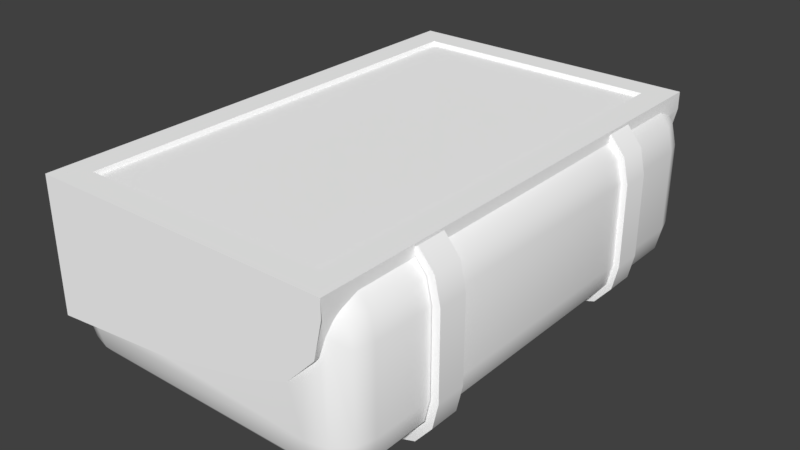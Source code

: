 # Source: CanisterFuel.blend  (saved by Blender 2.78.0; exported with 4.5.12 LTS)
import bpy
from mathutils import Matrix  # noqa: F401  (used for matrix-valued properties, if any)

bpy.ops.wm.read_factory_settings(use_empty=True)
scene = bpy.context.scene
scene.name = 'Scene'

# ---- collections
col_collection_1 = bpy.data.collections.new('Collection 1'); scene.collection.children.link(col_collection_1)

# ---- materials (node trees are filled in below, after node groups)
mat_material_001 = bpy.data.materials.new('Material.001')
mat_material_001.alpha_threshold = 0.0
mat_material_001.use_transparent_shadow = False
mat_material_001.diffuse_color = (1.0, 1.0, 1.0, 1.0)
mat_material_001.roughness = 0.5

# ---- material node trees

# ---- world
world_world = bpy.data.worlds.new('World'); scene.world = world_world
world_world.color = (0.05088, 0.05088, 0.05088)
world_world.use_sun_shadow = False
world_world.sun_shadow_jitter_overblur = 0.0
world_world.cycles.sampling_method = 'MANUAL'

# ---- meshes
me_cube = bpy.data.meshes.new('Cube')
me_cube.from_pydata([(0.009201, -0.3993, -0.1675), (0.009201, -0.3993, 0.09155), (0.009201, 0.3993, -0.1675), (0.009201, 0.3993, 0.09155), (0.5302, -0.3993, -0.1675), (0.5302, -0.3993, 0.09155), (0.5302, 0.3993, -0.1675), (0.5302, 0.3993, 0.09155)], [], [(0, 1, 3, 2), (2, 3, 7, 6), (6, 7, 5, 4), (4, 5, 1, 0), (2, 6, 4, 0), (7, 3, 1, 5)])
me_cube.use_remesh_preserve_volume = False
me_cube.use_remesh_preserve_attributes = False
me_cube.use_mirror_vertex_groups = False
me_cube.update()
me_mk2crewcabin_002 = bpy.data.meshes.new('Mk2CrewCabin.002')
me_mk2crewcabin_002.from_pydata([(0.07135, -0.2583, -0.1822), (0.009603, -0.2583, -0.1037), (0.03855, -0.2583, -0.1717), (0.01443, -0.2583, -0.1429), (0.07135, -0.2065, -0.1822), (0.009603, -0.2065, -0.1037), (0.03855, -0.2065, -0.1717), (0.01443, -0.2065, -0.1429), (0.4806, -0.2583, -0.1822), (0.5463, -0.2583, -0.1037), (0.5134, -0.2583, -0.1717), (0.5375, -0.2583, -0.1429), (0.5463, -0.2583, 0.03708), (0.5134, -0.2583, 0.1051), (0.5375, -0.2583, 0.07629), (0.4806, -0.2065, -0.1822), (0.5463, -0.2065, -0.1037), (0.5134, -0.2065, -0.1717), (0.5375, -0.2065, -0.1429), (0.5463, -0.2065, 0.03708), (0.5134, -0.2065, 0.1051), (0.5375, -0.2065, 0.07629), (0.5591, -0.2065, -0.1052), (0.5591, -0.2583, -0.1052), (0.5591, -0.2583, 0.03859), (0.5591, -0.2065, 0.03859), (0.06941, -0.2065, -0.1954), (0.03125, -0.2065, -0.1832), (0.03125, -0.2583, -0.1832), (0.06941, -0.2583, -0.1954), (0.007116, -0.2065, -0.148), (0.007116, -0.2583, -0.148), (0.0009126, -0.2065, -0.1049), (0.0009126, -0.2583, -0.1049), (0.4825, -0.2583, -0.1954), (0.5207, -0.2583, -0.1832), (0.5207, -0.2065, -0.1832), (0.4825, -0.2065, -0.1954), (0.5492, -0.2583, -0.1491), (0.5492, -0.2065, -0.1491), (0.5231, -0.2065, 0.1138), (0.5492, -0.2065, 0.08246), (0.5492, -0.2583, 0.08246), (0.5231, -0.2583, 0.1138), (0.07597, 0.2045, -0.1806), (0.01526, 0.2045, -0.1034), (0.04372, 0.2045, -0.1703), (0.02001, 0.2045, -0.142), (0.07597, 0.2555, -0.1806), (0.01526, 0.2555, -0.1034), (0.04372, 0.2555, -0.1703), (0.02001, 0.2555, -0.142), (0.4783, 0.2045, -0.1806), (0.5429, 0.2045, -0.1034), (0.5105, 0.2045, -0.1703), (0.5342, 0.2045, -0.142), (0.5429, 0.2045, 0.03499), (0.5105, 0.2045, 0.1019), (0.5342, 0.2045, 0.07354), (0.4783, 0.2555, -0.1806), (0.5429, 0.2555, -0.1034), (0.5105, 0.2555, -0.1703), (0.5342, 0.2555, -0.142), (0.5429, 0.2555, 0.03499), (0.5105, 0.2555, 0.1019), (0.5342, 0.2555, 0.07354), (0.5554, 0.2555, -0.1049), (0.5554, 0.2045, -0.1049), (0.5554, 0.2045, 0.03647), (0.5554, 0.2555, 0.03647), (0.07406, 0.2555, -0.1936), (0.03655, 0.2555, -0.1816), (0.03655, 0.2045, -0.1816), (0.07406, 0.2045, -0.1936), (0.007116, 0.2555, -0.1475), (0.007116, 0.2045, -0.1475), (0.002771, 0.2555, -0.105), (0.002771, 0.2045, -0.105), (0.4802, 0.2045, -0.1936), (0.5177, 0.2045, -0.1816), (0.5177, 0.2555, -0.1816), (0.4802, 0.2555, -0.1936), (0.5458, 0.2045, -0.148), (0.5458, 0.2555, -0.148), (0.5201, 0.2555, 0.1104), (0.5458, 0.2555, 0.0796), (0.5458, 0.2045, 0.0796), (0.5201, 0.2045, 0.1104), (0.5055, -0.4253, 0.02475), (0.4576, -0.4253, -0.02564), (0.4737, 0.3797, 0.1146), (0.5191, 0.4253, 0.08541), (0.4576, 0.4253, -0.02564), (0.5055, 0.4253, 0.02475), (0.227, -0.4253, -0.08964), (0.0, -0.4253, -0.1131), (0.3888, -0.4253, -0.05226), (0.227, 0.4253, -0.08964), (0.0, 0.4253, -0.1127), (0.3888, 0.4253, -0.05226), (0.4737, -0.3797, 0.1146), (0.04526, 0.3797, 0.1146), (0.04526, -0.3797, 0.1146), (0.5191, -0.4253, 0.08541), (0.0, 0.4253, 0.1146), (0.0, -0.4253, 0.1146), (0.519, -0.4253, 0.1146), (0.519, 0.4253, 0.1146), (0.04819, 0.3745, 0.1074), (0.04819, -0.3745, 0.1074), (0.4708, -0.3745, 0.1074), (0.4708, 0.3745, 0.1074), (0.07269, -0.3632, -0.1817), (0.07269, -0.3934, -0.1713), (0.04005, -0.3632, -0.1713), (0.04143, -0.3921, -0.1611), (0.07269, -0.4156, -0.1426), (0.04143, -0.4077, -0.141), (0.01606, -0.3632, -0.1426), (0.02454, -0.3921, -0.141), (0.07269, 0.3632, -0.1817), (0.04005, 0.3632, -0.1713), (0.07269, 0.3934, -0.1713), (0.04143, 0.3921, -0.1611), (0.01606, 0.3632, -0.1426), (0.02454, 0.3921, -0.141), (0.07269, 0.4156, -0.1426), (0.04143, 0.4077, -0.141), (0.4799, -0.3632, -0.1817), (0.5453, -0.3632, -0.1036), (0.4799, -0.4237, -0.1036), (0.5125, -0.3632, -0.1713), (0.4799, -0.3934, -0.1713), (0.5111, -0.3921, -0.1611), (0.5365, -0.3934, -0.1036), (0.5365, -0.3632, -0.1426), (0.528, -0.3921, -0.141), (0.4799, -0.4156, -0.1426), (0.5125, -0.4156, -0.1036), (0.5111, -0.4077, -0.141), (0.5453, -0.3632, 0.03648), (0.5119, -0.4121, 0.05329), (0.5365, -0.3632, 0.0755), (0.5365, -0.3934, 0.03648), (0.528, -0.3921, 0.07385), (0.4799, 0.3632, -0.1817), (0.4799, 0.4237, -0.1036), (0.5453, 0.3632, -0.1036), (0.4799, 0.3934, -0.1713), (0.5125, 0.3632, -0.1713), (0.5111, 0.3921, -0.1611), (0.5125, 0.4156, -0.1036), (0.4799, 0.4156, -0.1426), (0.5111, 0.4077, -0.141), (0.5365, 0.3632, -0.1426), (0.5365, 0.3934, -0.1036), (0.528, 0.3921, -0.141), (0.5453, 0.3632, 0.03648), (0.5365, 0.3934, 0.03648), (0.5365, 0.3632, 0.0755), (0.528, 0.3921, 0.07385), (0.5119, 0.4121, 0.05329), (0.08945, 0.4237, -0.1036), (0.07243, 0.4253, -0.1053), (0.04024, 0.4145, -0.1086), (0.01771, 0.3931, -0.1109), (0.07296, -0.4253, -0.1055), (0.01222, 0.3632, -0.1114), (0.01226, -0.3632, -0.1118), (0.01779, -0.3931, -0.1112), (0.04025, -0.4145, -0.1089), (0.5191, 0.3632, 0.09637), (0.4799, -0.4217, -0.002221), (0.4799, 0.4217, -0.002221), (0.5055, 0.4173, 0.02475), (0.5055, -0.4173, 0.02475), (0.5165, -0.4028, 0.07385), (0.5165, 0.4028, 0.07385), (0.5189, 0.3921, 0.08471), (0.5189, -0.3921, 0.08471), (0.5191, -0.3632, 0.09637), (0.519, 0.0, 0.1146), (0.5191, -8.941e-08, 0.09637), (0.0, 0.0, -0.1129), (0.01224, 0.0, -0.1116)], [], [(22, 25, 24, 23), (26, 29, 28, 27), (27, 28, 31, 30), (30, 31, 33, 32), (34, 37, 36, 35), (35, 36, 39, 38), (38, 39, 22, 23), (40, 43, 42, 41), (41, 42, 24, 25), (26, 37, 34, 29), (6, 27, 30, 7), (16, 22, 39, 18), (7, 30, 32, 5), (15, 37, 26, 4), (18, 39, 36, 17), (8, 34, 35, 10), (19, 25, 22, 16), (20, 40, 41, 21), (9, 23, 24, 12), (10, 35, 38, 11), (2, 28, 29, 0), (21, 41, 25, 19), (0, 29, 34, 8), (11, 38, 23, 9), (1, 33, 31, 3), (12, 24, 42, 14), (3, 31, 28, 2), (14, 42, 43, 13), (4, 26, 27, 6), (17, 36, 37, 15), (66, 69, 68, 67), (70, 73, 72, 71), (71, 72, 75, 74), (74, 75, 77, 76), (78, 81, 80, 79), (79, 80, 83, 82), (82, 83, 66, 67), (84, 87, 86, 85), (85, 86, 68, 69), (70, 81, 78, 73), (50, 71, 74, 51), (60, 66, 83, 62), (51, 74, 76, 49), (59, 81, 70, 48), (62, 83, 80, 61), (52, 78, 79, 54), (63, 69, 66, 60), (64, 84, 85, 65), (53, 67, 68, 56), (54, 79, 82, 55), (46, 72, 73, 44), (65, 85, 69, 63), (44, 73, 78, 52), (55, 82, 67, 53), (45, 77, 75, 47), (56, 68, 86, 58), (47, 75, 72, 46), (58, 86, 87, 57), (48, 70, 71, 50), (61, 80, 81, 59), (107, 91, 93, 92), (101, 102, 109, 108), (106, 105, 95, 166, 94, 96, 89), (95, 105, 104, 98, 183), (89, 88, 103, 106), (98, 104, 107, 92, 99, 97, 163), (102, 101, 104, 105), (100, 102, 105, 106), (101, 90, 107, 104), (90, 100, 106, 181, 107), (109, 110, 111, 108), (100, 90, 111, 110), (102, 100, 110, 109), (90, 101, 108, 111), (147, 157, 140, 129), (112, 113, 115, 114), (113, 116, 117, 115), (118, 114, 115, 119), (115, 117, 119), (120, 121, 123, 122), (121, 124, 125, 123), (126, 122, 123, 127), (123, 125, 127), (128, 131, 133, 132), (131, 135, 136, 133), (129, 134, 136, 135), (134, 138, 139, 136), (130, 137, 139, 138), (137, 132, 133, 139), (133, 136, 139), (141, 143, 144, 176), (140, 142, 144, 143), (142, 180, 179, 144), (145, 148, 150, 149), (148, 152, 153, 150), (146, 151, 153, 152), (151, 155, 156, 153), (147, 154, 156, 155), (154, 149, 150, 156), (150, 153, 156), (157, 158, 160, 159), (158, 161, 177, 160), (120, 112, 114, 121), (121, 114, 118, 124), (124, 118, 168, 184, 167), (146, 162, 97, 99, 92, 173), (145, 120, 122, 148), (148, 122, 126, 152), (152, 126, 163, 162, 146), (157, 147, 155, 158), (158, 155, 151, 161), (161, 151, 174), (128, 145, 149, 131), (131, 149, 154, 135), (135, 154, 147, 129), (159, 142, 140, 157), (141, 138, 134, 143), (143, 134, 129, 140), (112, 128, 132, 113), (113, 132, 137, 116), (116, 137, 130, 166), (120, 145, 128, 112), (170, 169, 119, 117), (164, 163, 126, 127), (165, 164, 127, 125), (178, 171, 159, 160), (175, 138, 141), (179, 176, 144), (177, 178, 160), (169, 168, 118, 119), (167, 165, 125, 124), (172, 89, 96, 94, 166, 130), (166, 170, 117, 116), (171, 182, 180, 142, 159), (138, 175, 172, 130), (179, 180, 106), (181, 106, 180, 182), (91, 107, 171, 178), (178, 177, 91), (177, 161, 91), (91, 161, 174, 93), (174, 173, 93), (93, 173, 92), (164, 165, 98), (164, 98, 163), (167, 98, 165), (183, 98, 167, 184), (168, 169, 95), (169, 170, 95), (166, 95, 170), (89, 172, 88), (175, 88, 172), (88, 175, 141), (88, 141, 106), (141, 176, 106), (176, 179, 106), (107, 181, 182, 171), (95, 183, 184, 168), (174, 151, 146, 173)])
me_mk2crewcabin_002.polygons.foreach_set('use_smooth', [True] * 159)
_k = set([(22, 25), (22, 39), (23, 24), (23, 38), (24, 42), (25, 41), (26, 27), (26, 37), (27, 30), (28, 29), (28, 31), (29, 34), (30, 32), (31, 33), (34, 35), (35, 38), (36, 37), (36, 39), (40, 41), (42, 43), (66, 69), (66, 83), (67, 68), (67, 82), (68, 86), (69, 85), (70, 71), (70, 81), (71, 74), (72, 73), (72, 75), (73, 78), (74, 76), (75, 77), (78, 79), (79, 82), (80, 81), (80, 83), (84, 85), (86, 87), (88, 89), (88, 103), (89, 96), (89, 172), (90, 100), (90, 101), (90, 111), (91, 93), (91, 107), (92, 93), (92, 99), (92, 173), (94, 96), (94, 166), (95, 105), (95, 166), (95, 183), (97, 99), (97, 163), (98, 104), (98, 163), (98, 183), (100, 102), (100, 110), (101, 102), (101, 108), (102, 109), (103, 106), (104, 105), (104, 107), (105, 106), (106, 181), (107, 181), (108, 109), (108, 111), (109, 110), (110, 111), (141, 175), (141, 176), (161, 174), (161, 177), (163, 164), (164, 165), (165, 167), (166, 170), (167, 184), (168, 169), (168, 184), (169, 170), (171, 178), (171, 182), (172, 175), (173, 174), (176, 179), (177, 178), (179, 180), (180, 182)])
me_mk2crewcabin_002.attributes.new('sharp_edge', 'BOOLEAN', 'EDGE').data.foreach_set('value', [ (min(e.vertices), max(e.vertices)) in _k for e in me_mk2crewcabin_002.edges])
_uv = me_mk2crewcabin_002.uv_layers.new(name='UV')
_uv.uv.foreach_set('vector', [0.3859, 0.9342, 0.4573, 0.9342, 0.4573, 0.9603, 0.3859, 0.9603, 0.1204, 0.9342, 0.1204, 0.9603, 0.1011, 0.9603, 0.1011, 0.9342, 0.1011, 0.9342, 0.1011, 0.9603, 0.07997, 0.9603, 0.07997, 0.9342, 0.07997, 0.9342, 0.07997, 0.9603, 0.05835, 0.9603, 0.05835, 0.9342, 0.324, 0.9603, 0.324, 0.9342, 0.3433, 0.9342, 0.3433, 0.9603, 0.3433, 0.9603, 0.3433, 0.9342, 0.3644, 0.9342, 0.3644, 0.9603, 0.3644, 0.9603, 0.3644, 0.9342, 0.3859, 0.9342, 0.3859, 0.9603, 0.5001, 0.9342, 0.5001, 0.9603, 0.4793, 0.9603, 0.4793, 0.9342, 0.4793, 0.9342, 0.4793, 0.9603, 0.4573, 0.9603, 0.4573, 0.9342, 0.1204, 0.9342, 0.324, 0.9342, 0.324, 0.9603, 0.1204, 0.9603, 0.1011, 0.9271, 0.1011, 0.9342, 0.07997, 0.9342, 0.07997, 0.9271, 0.3859, 0.9271, 0.3859, 0.9342, 0.3644, 0.9342, 0.3644, 0.9271, 0.07997, 0.9271, 0.07997, 0.9342, 0.05835, 0.9342, 0.05835, 0.9271, 0.324, 0.9271, 0.324, 0.9342, 0.1204, 0.9342, 0.1204, 0.9271, 0.3644, 0.9271, 0.3644, 0.9342, 0.3433, 0.9342, 0.3433, 0.9271, 0.324, 0.9672, 0.324, 0.9603, 0.3433, 0.9603, 0.3433, 0.9672, 0.4573, 0.9271, 0.4573, 0.9342, 0.3859, 0.9342, 0.3859, 0.9271, 0.5001, 0.9271, 0.5001, 0.9342, 0.4793, 0.9342, 0.4793, 0.9271, 0.3859, 0.9672, 0.3859, 0.9603, 0.4573, 0.9603, 0.4573, 0.9672, 0.3433, 0.9672, 0.3433, 0.9603, 0.3644, 0.9603, 0.3644, 0.9672, 0.1011, 0.9672, 0.1011, 0.9603, 0.1204, 0.9603, 0.1204, 0.9672, 0.4793, 0.9271, 0.4793, 0.9342, 0.4573, 0.9342, 0.4573, 0.9271, 0.1204, 0.9672, 0.1204, 0.9603, 0.324, 0.9603, 0.324, 0.9672, 0.3644, 0.9672, 0.3644, 0.9603, 0.3859, 0.9603, 0.3859, 0.9672, 0.05835, 0.9672, 0.05835, 0.9603, 0.07997, 0.9603, 0.07997, 0.9672, 0.4573, 0.9672, 0.4573, 0.9603, 0.4793, 0.9603, 0.4793, 0.9672, 0.07997, 0.9672, 0.07997, 0.9603, 0.1011, 0.9603, 0.1011, 0.9672, 0.4793, 0.9672, 0.4793, 0.9603, 0.5001, 0.9603, 0.5001, 0.9672, 0.1204, 0.9271, 0.1204, 0.9342, 0.1011, 0.9342, 0.1011, 0.9271, 0.3433, 0.9271, 0.3433, 0.9342, 0.324, 0.9342, 0.324, 0.9271, 0.3859, 0.9342, 0.4573, 0.9342, 0.4573, 0.9603, 0.3859, 0.9603, 0.1204, 0.9342, 0.1204, 0.9603, 0.1011, 0.9603, 0.1011, 0.9342, 0.1011, 0.9342, 0.1011, 0.9603, 0.07997, 0.9603, 0.07997, 0.9342, 0.07997, 0.9342, 0.07997, 0.9603, 0.05835, 0.9603, 0.05835, 0.9342, 0.324, 0.9603, 0.324, 0.9342, 0.3433, 0.9342, 0.3433, 0.9603, 0.3433, 0.9603, 0.3433, 0.9342, 0.3644, 0.9342, 0.3644, 0.9603, 0.3644, 0.9603, 0.3644, 0.9342, 0.3859, 0.9342, 0.3859, 0.9603, 0.5001, 0.9342, 0.5001, 0.9603, 0.4793, 0.9603, 0.4793, 0.9342, 0.4793, 0.9342, 0.4793, 0.9603, 0.4573, 0.9603, 0.4573, 0.9342, 0.1204, 0.9342, 0.324, 0.9342, 0.324, 0.9603, 0.1204, 0.9603, 0.1011, 0.9271, 0.1011, 0.9342, 0.07997, 0.9342, 0.07997, 0.9271, 0.3859, 0.9271, 0.3859, 0.9342, 0.3644, 0.9342, 0.3644, 0.9271, 0.07997, 0.9271, 0.07997, 0.9342, 0.05835, 0.9342, 0.05835, 0.9271, 0.324, 0.9271, 0.324, 0.9342, 0.1204, 0.9342, 0.1204, 0.9271, 0.3644, 0.9271, 0.3644, 0.9342, 0.3433, 0.9342, 0.3433, 0.9271, 0.324, 0.9672, 0.324, 0.9603, 0.3433, 0.9603, 0.3433, 0.9672, 0.4573, 0.9271, 0.4573, 0.9342, 0.3859, 0.9342, 0.3859, 0.9271, 0.5001, 0.9271, 0.5001, 0.9342, 0.4793, 0.9342, 0.4793, 0.9271, 0.3859, 0.9672, 0.3859, 0.9603, 0.4573, 0.9603, 0.4573, 0.9672, 0.3433, 0.9672, 0.3433, 0.9603, 0.3644, 0.9603, 0.3644, 0.9672, 0.1011, 0.9672, 0.1011, 0.9603, 0.1204, 0.9603, 0.1204, 0.9672, 0.4793, 0.9271, 0.4793, 0.9342, 0.4573, 0.9342, 0.4573, 0.9271, 0.1204, 0.9672, 0.1204, 0.9603, 0.324, 0.9603, 0.324, 0.9672, 0.3644, 0.9672, 0.3644, 0.9603, 0.3859, 0.9603, 0.3859, 0.9672, 0.05835, 0.9672, 0.05835, 0.9603, 0.07997, 0.9603, 0.07997, 0.9672, 0.4573, 0.9672, 0.4573, 0.9603, 0.4793, 0.9603, 0.4793, 0.9672, 0.07997, 0.9672, 0.07997, 0.9603, 0.1011, 0.9603, 0.1011, 0.9672, 0.4793, 0.9672, 0.4793, 0.9603, 0.5001, 0.9603, 0.5001, 0.9672, 0.1204, 0.9271, 0.1204, 0.9342, 0.1011, 0.9342, 0.1011, 0.9271, 0.3433, 0.9271, 0.3433, 0.9342, 0.324, 0.9342, 0.324, 0.9271, 0.7455, 0.895, 0.7455, 0.9062, 0.7402, 0.9296, 0.7218, 0.9489, 0.561, 0.8776, 0.561, 0.5838, 0.5665, 0.5912, 0.5665, 0.8702, 0.7455, 0.5681, 0.5459, 0.568, 0.5459, 0.4807, 0.5686, 0.4827, 0.6331, 0.4897, 0.6954, 0.504, 0.7218, 0.5143, 0.4587, 0.568, 0.5459, 0.568, 0.5459, 0.895, 0.4587, 0.895, 0.4587, 0.7315, 0.7218, 0.5143, 0.7402, 0.5336, 0.7455, 0.557, 0.7455, 0.5681, 0.5459, 0.9824, 0.5459, 0.895, 0.7455, 0.895, 0.7218, 0.9489, 0.6954, 0.9592, 0.6331, 0.9735, 0.5637, 0.9804, 0.561, 0.5838, 0.561, 0.8776, 0.5459, 0.895, 0.5459, 0.568, 0.7281, 0.584, 0.561, 0.5838, 0.5459, 0.568, 0.7455, 0.5681, 0.561, 0.8776, 0.7281, 0.8776, 0.7455, 0.895, 0.5459, 0.895, 0.7281, 0.8776, 0.7281, 0.584, 0.7455, 0.5681, 0.7455, 0.7316, 0.7455, 0.895, 0.5665, 0.5912, 0.7226, 0.5913, 0.7226, 0.8702, 0.5665, 0.8702, 0.7281, 0.584, 0.7281, 0.8776, 0.7226, 0.8702, 0.7226, 0.5913, 0.561, 0.5838, 0.7281, 0.584, 0.7226, 0.5913, 0.5665, 0.5912, 0.7281, 0.8776, 0.561, 0.8776, 0.5665, 0.8702, 0.7226, 0.8702, 0.3446, 0.8221, 0.3446, 0.87, 0.1256, 0.8701, 0.1256, 0.8221, 0.1256, 0.6544, 0.1132, 0.6539, 0.1154, 0.6441, 0.1245, 0.6444, 0.1132, 0.6539, 0.09987, 0.6524, 0.1078, 0.6422, 0.1154, 0.6441, 0.1218, 0.6328, 0.1245, 0.6444, 0.1154, 0.6441, 0.1126, 0.6363, 0.1154, 0.6441, 0.1078, 0.6422, 0.1126, 0.6363, 0.3446, 0.6544, 0.3459, 0.6444, 0.3549, 0.6454, 0.3539, 0.655, 0.3459, 0.6444, 0.3485, 0.6328, 0.3577, 0.6377, 0.3549, 0.6454, 0.3682, 0.6536, 0.3539, 0.655, 0.3549, 0.6454, 0.3624, 0.6435, 0.3549, 0.6454, 0.3577, 0.6377, 0.3624, 0.6435, 0.1256, 0.7885, 0.1256, 0.7987, 0.1132, 0.8007, 0.1132, 0.7909, 0.1256, 0.7987, 0.1256, 0.8098, 0.1132, 0.8084, 0.1132, 0.8007, 0.1256, 0.8221, 0.1132, 0.8198, 0.1132, 0.8084, 0.1256, 0.8098, 0.1132, 0.8198, 0.09987, 0.8146, 0.1064, 0.8045, 0.1132, 0.8084, 0.08972, 0.8056, 0.09987, 0.7956, 0.1064, 0.8045, 0.09987, 0.8146, 0.09987, 0.7956, 0.1132, 0.7909, 0.1132, 0.8007, 0.1064, 0.8045, 0.1132, 0.8007, 0.1132, 0.8084, 0.1064, 0.8045, 0.09987, 0.8667, 0.1132, 0.8683, 0.1132, 0.8809, 0.1041, 0.881, 0.1256, 0.8701, 0.1256, 0.8828, 0.1132, 0.8809, 0.1132, 0.8683, 0.1256, 0.8828, 0.1256, 0.8921, 0.1132, 0.8858, 0.1132, 0.8809, 0.3446, 0.7885, 0.3539, 0.7895, 0.3539, 0.7993, 0.3446, 0.7987, 0.3539, 0.7895, 0.3682, 0.7941, 0.3643, 0.803, 0.3539, 0.7993, 0.3811, 0.8039, 0.3682, 0.8129, 0.3643, 0.803, 0.3682, 0.7941, 0.3682, 0.8129, 0.3539, 0.8184, 0.3539, 0.807, 0.3643, 0.803, 0.3446, 0.8221, 0.3446, 0.8098, 0.3539, 0.807, 0.3539, 0.8184, 0.3446, 0.8098, 0.3446, 0.7987, 0.3539, 0.7993, 0.3539, 0.807, 0.3539, 0.7993, 0.3643, 0.803, 0.3539, 0.807, 0.3446, 0.87, 0.3539, 0.8681, 0.3539, 0.881, 0.3446, 0.8829, 0.3539, 0.8681, 0.3682, 0.8731, 0.3636, 0.8811, 0.3539, 0.881, 0.3446, 0.6544, 0.1256, 0.6544, 0.1245, 0.6444, 0.3459, 0.6444, 0.3459, 0.6444, 0.1245, 0.6444, 0.1218, 0.6328, 0.3485, 0.6328, 0.3485, 0.6328, 0.1218, 0.6328, 0.1176, 0.6221, 0.2353, 0.622, 0.3529, 0.622, 0.3811, 0.8039, 0.3811, 0.6568, 0.3862, 0.7088, 0.3999, 0.77, 0.4096, 0.7962, 0.4182, 0.8047, 0.3446, 0.7885, 0.3446, 0.6544, 0.3539, 0.655, 0.3539, 0.7895, 0.3539, 0.7895, 0.3539, 0.655, 0.3682, 0.6536, 0.3682, 0.7941, 0.3682, 0.7941, 0.3682, 0.6536, 0.3805, 0.6506, 0.3811, 0.6568, 0.3811, 0.8039, 0.3446, 0.87, 0.3446, 0.8221, 0.3539, 0.8184, 0.3539, 0.8681, 0.3539, 0.8681, 0.3539, 0.8184, 0.3682, 0.8129, 0.3682, 0.8664, 0.3682, 0.8664, 0.3682, 0.8129, 0.3709, 0.8614, 0.1256, 0.7885, 0.3446, 0.7885, 0.3446, 0.7987, 0.1256, 0.7987, 0.1256, 0.7987, 0.3446, 0.7987, 0.3446, 0.8098, 0.1256, 0.8098, 0.1256, 0.8098, 0.3446, 0.8098, 0.3446, 0.8221, 0.1256, 0.8221, 0.3446, 0.8829, 0.1256, 0.8828, 0.1256, 0.8701, 0.3446, 0.87, 0.09987, 0.8667, 0.09987, 0.8146, 0.1132, 0.8198, 0.1132, 0.8683, 0.1132, 0.8683, 0.1132, 0.8198, 0.1256, 0.8221, 0.1256, 0.8701, 0.1256, 0.6544, 0.1256, 0.7885, 0.1132, 0.7909, 0.1132, 0.6539, 0.1132, 0.6539, 0.1132, 0.7909, 0.09987, 0.7956, 0.09987, 0.6524, 0.09987, 0.6524, 0.09987, 0.7956, 0.08972, 0.8056, 0.09034, 0.6492, 0.3446, 0.6544, 0.3446, 0.7885, 0.1256, 0.7885, 0.1256, 0.6544, 0.09676, 0.6362, 0.1065, 0.627, 0.1126, 0.6363, 0.1078, 0.6422, 0.3734, 0.6377, 0.3805, 0.6506, 0.3682, 0.6536, 0.3624, 0.6435, 0.364, 0.6284, 0.3734, 0.6377, 0.3624, 0.6435, 0.3577, 0.6377, 0.3532, 0.8864, 0.3446, 0.8921, 0.3446, 0.8829, 0.3539, 0.881, 0.09758, 0.8618, 0.09987, 0.8146, 0.09987, 0.8667, 0.1132, 0.8858, 0.1041, 0.881, 0.1132, 0.8809, 0.3636, 0.8811, 0.3539, 0.886, 0.3539, 0.881, 0.1065, 0.627, 0.1176, 0.6221, 0.1218, 0.6328, 0.1126, 0.6363, 0.3529, 0.622, 0.364, 0.6284, 0.3577, 0.6377, 0.3485, 0.6328, 0.0511, 0.8052, 0.06003, 0.7968, 0.07019, 0.7704, 0.08448, 0.7084, 0.08983, 0.6564, 0.08972, 0.8056, 0.09034, 0.6492, 0.09676, 0.6362, 0.1078, 0.6422, 0.09987, 0.6524, 0.3446, 0.8921, 0.2351, 0.8921, 0.1256, 0.8921, 0.1256, 0.8828, 0.3446, 0.8829, 0.09987, 0.8146, 0.09758, 0.8618, 0.08932, 0.8487, 0.08972, 0.8056, 0.04173, 0.6161, 0.03715, 0.6275, 0.02995, 0.603, 0.03005, 0.7707, 0.02995, 0.603, 0.03715, 0.6275, 0.03723, 0.7707, 0.04135, 0.603, 0.02995, 0.603, 0.03715, 0.6275, 0.04173, 0.6161, 0.04173, 0.6161, 0.0461, 0.6118, 0.04135, 0.603, 0.0461, 0.6118, 0.05437, 0.6081, 0.04135, 0.603, 0.04135, 0.603, 0.05437, 0.6081, 0.06588, 0.6059, 0.06586, 0.6028, 0.06588, 0.6059, 0.08054, 0.6041, 0.06586, 0.6028, 0.06586, 0.6028, 0.08054, 0.6041, 0.09326, 0.6026, 0.4071, 0.5973, 0.4159, 0.6056, 0.4229, 0.5932, 0.4071, 0.5973, 0.4229, 0.5932, 0.3945, 0.5932, 0.4181, 0.6173, 0.4229, 0.5932, 0.4159, 0.6056, 0.4229, 0.7589, 0.4229, 0.5932, 0.4181, 0.6173, 0.4181, 0.7589, 0.4181, 0.6173, 0.4159, 0.6056, 0.4229, 0.5932, 0.4159, 0.6056, 0.4071, 0.5973, 0.4229, 0.5932, 0.3945, 0.5932, 0.4229, 0.5932, 0.4071, 0.5973, 0.09326, 0.6026, 0.08054, 0.6041, 0.06586, 0.6028, 0.06588, 0.6059, 0.06586, 0.6028, 0.08054, 0.6041, 0.06586, 0.6028, 0.06588, 0.6059, 0.05437, 0.6081, 0.06586, 0.6028, 0.05437, 0.6081, 0.02995, 0.603, 0.05437, 0.6081, 0.0461, 0.6118, 0.02995, 0.603, 0.0461, 0.6118, 0.04173, 0.6161, 0.02995, 0.603, 0.02995, 0.603, 0.03005, 0.7707, 0.03723, 0.7707, 0.03715, 0.6275, 0.4229, 0.5932, 0.4229, 0.7589, 0.4181, 0.7589, 0.4181, 0.6173, 0.3709, 0.8614, 0.3682, 0.8129, 0.3811, 0.8039, 0.3811, 0.848])
_uv.active_render = True
_uv = me_mk2crewcabin_002.uv_layers.new(name='UV.001')
_uv.uv.foreach_set('vector', [0.0, 0.0, 0.0, 0.0, 0.0, 0.0, 0.0, 0.0, 0.0, 0.0, 0.0, 0.0, 0.0, 0.0, 0.0, 0.0, 0.0, 0.0, 0.0, 0.0, 0.0, 0.0, 0.0, 0.0, 0.0, 0.0, 0.0, 0.0, 0.0, 0.0, 0.0, 0.0, 0.0, 0.0, 0.0, 0.0, 0.0, 0.0, 0.0, 0.0, 0.0, 0.0, 0.0, 0.0, 0.0, 0.0, 0.0, 0.0, 0.0, 0.0, 0.0, 0.0, 0.0, 0.0, 0.0, 0.0, 0.0, 0.0, 0.0, 0.0, 0.0, 0.0, 0.0, 0.0, 0.0, 0.0, 0.0, 0.0, 0.0, 0.0, 0.0, 0.0, 0.0, 0.0, 0.0, 0.0, 0.0, 0.0, 0.0, 0.0, 0.0, 0.0, 0.0, 0.0, 0.0, 0.0, 0.0, 0.0, 0.0, 0.0, 0.0, 0.0, 0.0, 0.0, 0.0, 0.0, 0.0, 0.0, 0.0, 0.0, 0.0, 0.0, 0.0, 0.0, 0.0, 0.0, 0.0, 0.0, 0.0, 0.0, 0.0, 0.0, 0.0, 0.0, 0.0, 0.0, 0.0, 0.0, 0.0, 0.0, 0.0, 0.0, 0.0, 0.0, 0.0, 0.0, 0.0, 0.0, 0.0, 0.0, 0.0, 0.0, 0.0, 0.0, 0.0, 0.0, 0.0, 0.0, 0.0, 0.0, 0.0, 0.0, 0.0, 0.0, 0.0, 0.0, 0.0, 0.0, 0.0, 0.0, 0.0, 0.0, 0.0, 0.0, 0.0, 0.0, 0.0, 0.0, 0.0, 0.0, 0.0, 0.0, 0.0, 0.0, 0.0, 0.0, 0.0, 0.0, 0.0, 0.0, 0.0, 0.0, 0.0, 0.0, 0.0, 0.0, 0.0, 0.0, 0.0, 0.0, 0.0, 0.0, 0.0, 0.0, 0.0, 0.0, 0.0, 0.0, 0.0, 0.0, 0.0, 0.0, 0.0, 0.0, 0.0, 0.0, 0.0, 0.0, 0.0, 0.0, 0.0, 0.0, 0.0, 0.0, 0.0, 0.0, 0.0, 0.0, 0.0, 0.0, 0.0, 0.0, 0.0, 0.0, 0.0, 0.0, 0.0, 0.0, 0.0, 0.0, 0.0, 0.0, 0.0, 0.0, 0.0, 0.0, 0.0, 0.0, 0.0, 0.0, 0.0, 0.0, 0.0, 0.0, 0.0, 0.0, 0.0, 0.0, 0.0, 0.0, 0.0, 0.0, 0.0, 0.0, 0.0, 0.0, 0.0, 0.0, 0.0, 0.0, 0.0, 0.0, 0.0, 0.0, 0.0, 0.0, 0.0, 0.0, 0.0, 0.0, 0.0, 0.0, 0.0, 0.0, 0.0, 0.0, 0.0, 0.0, 0.0, 0.0, 0.0, 0.0, 0.0, 0.0, 0.0, 0.0, 0.0, 0.0, 0.0, 0.0, 0.0, 0.0, 0.0, 0.0, 0.0, 0.0, 0.0, 0.0, 0.0, 0.0, 0.0, 0.0, 0.0, 0.0, 0.0, 0.0, 0.0, 0.0, 0.0, 0.0, 0.0, 0.0, 0.0, 0.0, 0.0, 0.0, 0.0, 0.0, 0.0, 0.0, 0.0, 0.0, 0.0, 0.0, 0.0, 0.0, 0.0, 0.0, 0.0, 0.0, 0.0, 0.0, 0.0, 0.0, 0.0, 0.0, 0.0, 0.0, 0.0, 0.0, 0.0, 0.0, 0.0, 0.0, 0.0, 0.0, 0.0, 0.0, 0.0, 0.0, 0.0, 0.0, 0.0, 0.0, 0.0, 0.0, 0.0, 0.0, 0.0, 0.0, 0.0, 0.0, 0.0, 0.0, 0.0, 0.0, 0.0, 0.0, 0.0, 0.0, 0.0, 0.0, 0.0, 0.0, 0.0, 0.0, 0.0, 0.0, 0.0, 0.0, 0.0, 0.0, 0.0, 0.0, 0.0, 0.0, 0.0, 0.0, 0.0, 0.0, 0.0, 0.0, 0.0, 0.0, 0.0, 0.0, 0.0, 0.0, 0.0, 0.0, 0.0, 0.0, 0.0, 0.0, 0.0, 0.0, 0.0, 0.0, 0.0, 0.0, 0.0, 0.0, 0.0, 0.0, 0.0, 0.0, 0.0, 0.0, 0.0, 0.0, 0.0, 0.0, 0.0, 0.0, 0.0, 0.0, 0.0, 0.0, 0.0, 0.0, 0.0, 0.0, 0.0, 0.0, 0.0, 0.0, 0.0, 0.0, 0.0, 0.0, 0.0, 0.0, 0.0, 0.0, 0.0, 0.0, 0.0, 0.0, 0.0, 0.0, 0.0, 0.0, 0.0, 0.0, 0.0, 0.0, 0.0, 0.0, 0.0, 0.0, 0.0, 0.0, 0.0, 0.0, 0.0, 0.0, 0.0, 0.0, 0.0, 0.0, 0.0, 0.0, 0.0, 0.0, 0.0, 0.0, 0.0, 0.0, 0.0, 0.0, 0.0, 0.0, 0.0, 0.0, 0.0, 0.0, 0.0, 0.0, 0.0, 0.0, 0.0, 0.0, 0.0, 0.0, 0.0, 0.0, 0.0, 0.0, 0.0, 0.0, 0.0, 0.0, 0.0, 0.0, 0.0, 0.0, 0.0, 0.0, 0.0, 0.0, 0.0, 0.0, 0.0, 0.0, 0.0, 0.0, 0.0, 0.0, 0.0, 0.0, 0.0, 0.0, 0.0, 0.0, 0.0, 0.0, 0.0, 0.0, 0.0, 0.0, 0.0, 0.0, 0.0, 0.0, 0.0, 0.0, 0.0, 0.0, 0.0, 0.0, 0.0, 0.0, 0.0, 0.0, 0.0, 0.0, 0.0, 0.0, 0.0, 0.0, 0.0, 0.0, 0.0, 0.0, 0.0, 0.0, 0.0, 0.0, 0.0, 0.0, 0.0, 0.0, 0.0, 0.0, 0.0, 0.0, 0.0, 0.0, 0.0, 0.0, 0.0, 0.0, 0.0, 0.0, 0.0, 0.0, 0.0, 0.0, 0.0, 0.0, 0.0, 0.0, 0.0, 0.0, 0.0, 0.0, 0.0, 0.0, 0.0, 0.0, 0.0, 0.0, 0.0, 0.0, 0.0, 0.0, 0.0, 0.0, 0.0, 0.0, 0.0, 0.0, 0.0, 0.0, 0.0, 0.0, 0.0, 0.0, 0.0, 0.0, 0.0, 0.0, 0.0, 0.0, 0.0, 0.0, 0.0, 0.0, 0.0, 0.0, 0.0, 0.0, 0.0, 0.0, 0.0, 0.0, 0.0, 0.0, 0.0, 0.0, 0.0, 0.0, 0.0, 0.0, 0.0, 0.0, 0.0, 0.0, 0.0, 0.0, 0.0, 0.0, 0.0, 0.0, 0.0, 0.0, 0.0, 0.0, 0.0, 0.0, 0.0, 0.0, 0.0, 0.0, 0.0, 0.0, 0.0, 0.0, 0.0, 0.0, 0.0, 0.0, 0.0, 0.0, 0.0, 0.0, 0.0, 0.0, 0.0, 0.0, 0.0, 0.0, 0.0, 0.0, 0.0, 0.0, 0.0, 0.0, 0.0, 0.0, 0.0, 0.0, 0.0, 0.0, 0.0, 0.0, 0.0, 0.0, 0.0, 0.0, 0.0, 0.0, 0.0, 0.0, 0.0, 0.0, 0.0, 0.0, 0.0, 0.0, 0.0, 0.0, 0.0, 0.0, 0.0, 0.0, 0.0, 0.0, 0.0, 0.0, 0.0, 0.0, 0.0, 0.0, 0.0, 0.0, 0.0, 0.0, 0.0, 0.0, 0.0, 0.0, 0.0, 0.0, 0.0, 0.0, 0.0, 0.0, 0.0, 0.0, 0.0, 0.0, 0.0, 0.0, 0.0, 0.0, 0.0, 0.0, 0.0, 0.0, 0.0, 0.0, 0.0, 0.0, 0.0, 0.0, 0.0, 0.0, 0.0, 0.0, 0.0, 0.0, 0.0, 0.0, 0.0, 0.0, 0.0, 0.0, 0.0, 0.0, 0.0, 0.0, 0.0, 0.0, 0.0, 0.0, 0.0, 0.0, 0.0, 0.0, 0.0, 0.0, 0.0, 0.0, 0.0, 0.0, 0.0, 0.0, 0.0, 0.0, 0.0, 0.0, 0.0, 0.0, 0.0, 0.0, 0.0, 0.0, 0.0, 0.0, 0.0, 0.0, 0.0, 0.0, 0.0, 0.0, 0.0, 0.0, 0.0, 0.0, 0.0, 0.0, 0.0, 0.0, 0.0, 0.0, 0.0, 0.0, 0.0, 0.0, 0.0, 0.0, 0.0, 0.0, 0.0, 0.0, 0.0, 0.0, 0.0, 0.0, 0.0, 0.0, 0.0, 0.0, 0.0, 0.0, 0.0, 0.0, 0.0, 0.0, 0.0, 0.0, 0.0, 0.0, 0.0, 0.0, 0.0, 0.0, 0.0, 0.0, 0.0, 0.0, 0.0, 0.0, 0.0, 0.0, 0.0, 0.0, 0.0, 0.0, 0.0, 0.0, 0.0, 0.0, 0.0, 0.0, 0.0, 0.0, 0.0, 0.0, 0.0, 0.0, 0.0, 0.0, 0.0, 0.0, 0.0, 0.0, 0.0, 0.0, 0.0, 0.0, 0.0, 0.0, 0.0, 0.0, 0.0, 0.0, 0.0, 0.0, 0.0, 0.0, 0.0, 0.0, 0.0, 0.0, 0.0, 0.0, 0.0, 0.0, 0.0, 0.0, 0.0, 0.0, 0.0, 0.0, 0.0, 0.0, 0.0, 0.0, 0.0, 0.0, 0.0, 0.0, 0.0, 0.0, 0.0, 0.0, 0.0, 0.0, 0.0, 0.0, 0.0, 0.0, 0.0, 0.0, 0.0, 0.0, 0.0, 0.0, 0.0, 0.0, 0.0, 0.0, 0.0, 0.0, 0.0, 0.0, 0.0, 0.0, 0.0, 0.0, 0.0, 0.0, 0.0, 0.0, 0.0, 0.0, 0.0, 0.0, 0.0, 0.0, 0.0, 0.0, 0.0, 0.0, 0.0, 0.0, 0.0, 0.0, 0.0, 0.0, 0.0, 0.0, 0.0, 0.0, 0.0, 0.0, 0.0, 0.0, 0.0, 0.0, 0.0, 0.0, 0.0, 0.0, 0.0, 0.0, 0.0, 0.0, 0.0, 0.0, 0.0, 0.0, 0.0, 0.0, 0.0, 0.0, 0.0, 0.0, 0.0, 0.0, 0.0, 0.0, 0.0, 0.0, 0.0, 0.0, 0.0, 0.0, 0.0, 0.0, 0.0, 0.0, 0.0, 0.0, 0.0, 0.0, 0.0, 0.0, 0.0, 0.0, 0.0, 0.0, 0.0, 0.0, 0.0, 0.0, 0.0, 0.0, 0.0, 0.0, 0.0, 0.0, 0.0, 0.0, 0.0, 0.0, 0.0, 0.0, 0.0, 0.0, 0.0, 0.0, 0.0, 0.0, 0.0, 0.0, 0.0, 0.0, 0.0, 0.0, 0.0, 0.0, 0.0, 0.0, 0.0, 0.0, 0.0, 0.0, 0.0, 0.0, 0.0, 0.0, 0.0, 0.0, 0.0, 0.0, 0.0, 0.0, 0.0, 0.0, 0.0, 0.0, 0.0, 0.0, 0.0, 0.0, 0.0, 0.0, 0.0, 0.0, 0.0, 0.0, 0.0, 0.0, 0.0, 0.0, 0.0, 0.0, 0.0, 0.0, 0.0, 0.0, 0.0, 0.0, 0.0, 0.0, 0.0, 0.0, 0.0, 0.0, 0.0, 0.0, 0.0, 0.0, 0.0, 0.0, 0.0, 0.0, 0.0, 0.0, 0.0, 0.0, 0.0, 0.0, 0.0, 0.0, 0.0, 0.0, 0.0, 0.0, 0.0, 0.0, 0.0, 0.0, 0.0, 0.0, 0.0, 0.0, 0.0, 0.0, 0.0, 0.0, 0.0, 0.0, 0.0, 0.0, 0.0, 0.0, 0.0, 0.0, 0.0, 0.0, 0.0, 0.0, 0.0, 0.0, 0.0, 0.0, 0.0, 0.0, 0.0, 0.0, 0.0, 0.0, 0.0, 0.0, 0.0, 0.0, 0.0, 0.0, 0.0, 0.0, 0.0, 0.0, 0.0, 0.0, 0.0, 0.0, 0.0, 0.0, 0.0, 0.0, 0.0, 0.0, 0.0, 0.0, 0.0, 0.0, 0.0, 0.0, 0.0, 0.0, 0.0, 0.0, 0.0, 0.0, 0.0, 0.0, 0.0, 0.0, 0.0, 0.0, 0.0, 0.0, 0.0, 0.0, 0.0, 0.0, 0.0, 0.0, 0.0, 0.0, 0.0, 0.0, 0.0, 0.0, 0.0, 0.0, 0.0, 0.0, 0.0, 0.0, 0.0, 0.0, 0.0, 0.0, 0.0, 0.0, 0.0, 0.0, 0.0, 0.0, 0.0, 0.0, 0.0, 0.0, 0.0, 0.0, 0.0, 0.0, 0.0, 0.0, 0.0, 0.0, 0.0, 0.0, 0.0, 0.0, 0.0, 0.0, 0.0, 0.0, 0.0, 0.0, 0.0, 0.0, 0.0, 0.0, 0.0, 0.0, 0.0, 0.0, 0.0, 0.0, 0.0, 0.0, 0.0, 0.0, 0.0, 0.0, 0.0, 0.0, 0.0, 0.0, 0.0, 0.0, 0.0, 0.0, 0.0, 0.0, 0.0, 0.0, 0.0, 0.0, 0.0, 0.0, 0.0, 0.0, 0.0, 0.0])
me_mk2crewcabin_002.materials.append(mat_material_001)
me_mk2crewcabin_002.use_remesh_preserve_volume = False
me_mk2crewcabin_002.use_remesh_preserve_attributes = False
me_mk2crewcabin_002.use_mirror_vertex_groups = False
me_mk2crewcabin_002.update()

# ---- objects
ob_canister = bpy.data.objects.new('Canister', None)
ob_collision = bpy.data.objects.new('Collision', me_cube)
ob_model = bpy.data.objects.new('Model', me_mk2crewcabin_002)

# ---- transforms, parenting, visibility, modifiers, constraints
ob_canister.location = (0.0, 0.0, 0.0)
ob_canister.rotation_euler = (1.571, -0.0, 0.0)
ob_canister.empty_image_offset = (0.0, 0.0)
ob_canister.hide_render = True
ob_canister.lineart.crease_threshold = 0.0
ob_collision.parent = ob_canister
ob_collision.matrix_parent_inverse = Matrix(((1.0, 0.0, 0.0, 0.0), (0.0, -4.371e-08, 1.0, 0.0), (0.0, -1.0, -4.371e-08, 0.0), (0.0, 0.0, 0.0, 1.0)))
ob_collision.location = (0.0, 0.0, 0.0)
ob_collision.scale = (1.0, 1.045, 1.0)
ob_collision.hide_viewport = True
ob_collision.hide_render = True
ob_collision.lineart.crease_threshold = 0.0
ob_model.parent = ob_canister
ob_model.matrix_parent_inverse = Matrix(((1.0, 0.0, 0.0, 0.0), (0.0, 7.55e-08, 1.0, 0.0), (0.0, -1.0, 7.55e-08, 0.0), (0.0, 0.0, 0.0, 1.0)))
ob_model.location = (0.0, 0.0, 0.0)
ob_model.rotation_mode = 'ZYX'
ob_model.lineart.crease_threshold = 0.0
_m = ob_model.modifiers.new('EdgeSplit', 'EDGE_SPLIT')
_m.use_edge_angle = False

# ---- collection membership
col_collection_1.objects.link(ob_canister)
col_collection_1.objects.link(ob_collision)
col_collection_1.objects.link(ob_model)

# ---- scene / render settings (as saved in the file)
scene.frame_start = 1; scene.frame_end = 250; scene.frame_set(0)
scene.render.engine = 'BLENDER_EEVEE_NEXT'
scene.render.resolution_percentage = 50
scene.render.dither_intensity = 0.0
scene.render.bake_margin = 4
scene.cycles.use_denoising = False
scene.cycles.samples = 128
scene.cycles.sampling_pattern = 'TABULATED_SOBOL'
scene.cycles.light_sampling_threshold = 0.0
scene.cycles.use_adaptive_sampling = False
scene.cycles.use_light_tree = False
scene.cycles.blur_glossy = 0.0
scene.cycles.sample_clamp_indirect = 0.0
scene.view_settings.view_transform = 'Standard'
bpy.context.view_layer.update()

# ---- added for rendering (the .blend has no active camera and no usable light): camera, sun
cam_auto = bpy.data.cameras.new('AutoCamera')
cam_auto.lens = 50.0
cam_auto.sensor_width = 36.0
cam_auto.clip_end = 1000.0
ob_auto_camera = bpy.data.objects.new('AutoCamera', cam_auto)
scene.collection.objects.link(ob_auto_camera)
ob_auto_camera.location = (1.26394, -1.18129, 0.7471)
ob_auto_camera.rotation_euler = (1.09748, -7.21219e-08, 0.694738)
scene.camera = ob_auto_camera
light_auto_sun = bpy.data.lights.new('AutoSun', 'SUN')
light_auto_sun.energy = 3.0
light_auto_sun.angle = 0.0523599
ob_auto_sun = bpy.data.objects.new('AutoSun', light_auto_sun)
scene.collection.objects.link(ob_auto_sun)
ob_auto_sun.rotation_euler = (0.872665, 0.174533, 0.523599)
bpy.context.view_layer.update()
